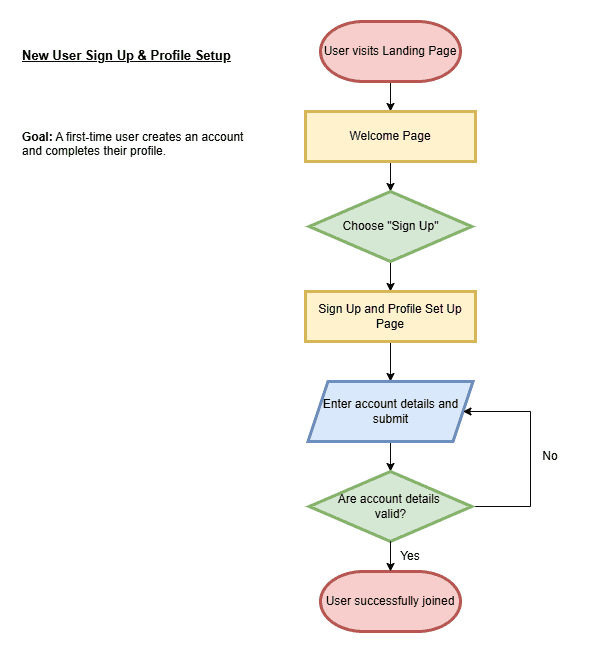

The diagram above was exported from draw.io. Its source (the exported page's mxGraphModel, read from the mxfile embedded in the PNG):
<mxGraphModel dx="2873" dy="1140" grid="1" gridSize="10" guides="1" tooltips="1" connect="1" arrows="1" fold="1" page="1" pageScale="1" pageWidth="827" pageHeight="1169" math="0" shadow="0">
  <root>
    <mxCell id="0" />
    <mxCell id="1" parent="0" />
    <mxCell id="-KWrbXmjJ8pH3gTiaDXW-9" edge="1" parent="1" source="-KWrbXmjJ8pH3gTiaDXW-1" style="edgeStyle=orthogonalEdgeStyle;rounded=0;orthogonalLoop=1;jettySize=auto;html=1;exitX=0.5;exitY=1;exitDx=0;exitDy=0;exitPerimeter=0;entryX=0.5;entryY=0;entryDx=0;entryDy=0;" target="-KWrbXmjJ8pH3gTiaDXW-2">
      <mxGeometry relative="1" as="geometry" />
    </mxCell>
    <mxCell id="-KWrbXmjJ8pH3gTiaDXW-1" parent="1" style="strokeWidth=3;html=1;shape=mxgraph.flowchart.terminator;whiteSpace=wrap;fillColor=#f8cecc;strokeColor=#b85450;" value="User visits Landing Page" vertex="1">
      <mxGeometry height="60" width="140" x="190" y="50" as="geometry" />
    </mxCell>
    <mxCell id="tJMrtOgHdFOVqypcnHYE-6" edge="1" parent="1" source="-KWrbXmjJ8pH3gTiaDXW-2" style="edgeStyle=orthogonalEdgeStyle;rounded=0;orthogonalLoop=1;jettySize=auto;html=1;exitX=0.5;exitY=1;exitDx=0;exitDy=0;entryX=0.5;entryY=0;entryDx=0;entryDy=0;" target="-KWrbXmjJ8pH3gTiaDXW-3">
      <mxGeometry relative="1" as="geometry" />
    </mxCell>
    <mxCell id="-KWrbXmjJ8pH3gTiaDXW-2" parent="1" style="rounded=0;whiteSpace=wrap;html=1;fillColor=#fff2cc;strokeColor=#d6b656;strokeWidth=3;" value="Welcome Page" vertex="1">
      <mxGeometry height="50" width="170" x="175" y="140" as="geometry" />
    </mxCell>
    <mxCell id="tJMrtOgHdFOVqypcnHYE-7" edge="1" parent="1" source="-KWrbXmjJ8pH3gTiaDXW-3" style="edgeStyle=orthogonalEdgeStyle;rounded=0;orthogonalLoop=1;jettySize=auto;html=1;exitX=0.5;exitY=1;exitDx=0;exitDy=0;entryX=0.5;entryY=0;entryDx=0;entryDy=0;" target="tJMrtOgHdFOVqypcnHYE-2">
      <mxGeometry relative="1" as="geometry" />
    </mxCell>
    <mxCell id="-KWrbXmjJ8pH3gTiaDXW-3" parent="1" style="rhombus;whiteSpace=wrap;html=1;fillColor=#d5e8d4;strokeColor=#82b366;strokeWidth=3;" value="Choose &quot;Sign Up&quot;" vertex="1">
      <mxGeometry height="70" width="162.5" x="178.75" y="220" as="geometry" />
    </mxCell>
    <mxCell id="-KWrbXmjJ8pH3gTiaDXW-8" parent="1" style="strokeWidth=3;html=1;shape=mxgraph.flowchart.terminator;whiteSpace=wrap;fillColor=#f8cecc;strokeColor=#b85450;" value="User successfully joined" vertex="1">
      <mxGeometry height="60" width="140" x="190" y="600" as="geometry" />
    </mxCell>
    <mxCell id="-KWrbXmjJ8pH3gTiaDXW-16" parent="1" style="text;whiteSpace=wrap;html=1;" value="&lt;p&gt;&lt;span style=&quot;white-space: pre-wrap;&quot;&gt;&lt;strong style=&quot;white-space: pre-wrap;&quot;&gt;Goal:&lt;/strong&gt; &lt;/span&gt;&lt;span style=&quot;background-color: transparent; color: light-dark(rgb(0, 0, 0), rgb(255, 255, 255));&quot;&gt;A first‑time user creates an account and completes their profile.&lt;/span&gt;&lt;/p&gt;&lt;p&gt;&lt;/p&gt;" vertex="1">
      <mxGeometry height="70" width="230" x="-110" y="140" as="geometry" />
    </mxCell>
    <mxCell id="-KWrbXmjJ8pH3gTiaDXW-17" parent="1" style="text;whiteSpace=wrap;html=1;fontStyle=5;fontSize=13;" value="New User Sign Up &amp;amp; Profile Setup" vertex="1">
      <mxGeometry height="40" width="220" x="-110" y="70" as="geometry" />
    </mxCell>
    <mxCell id="tJMrtOgHdFOVqypcnHYE-8" edge="1" parent="1" source="tJMrtOgHdFOVqypcnHYE-2" style="edgeStyle=orthogonalEdgeStyle;rounded=0;orthogonalLoop=1;jettySize=auto;html=1;exitX=0.5;exitY=1;exitDx=0;exitDy=0;entryX=0.5;entryY=0;entryDx=0;entryDy=0;" target="tJMrtOgHdFOVqypcnHYE-4">
      <mxGeometry relative="1" as="geometry" />
    </mxCell>
    <mxCell id="tJMrtOgHdFOVqypcnHYE-2" parent="1" style="rounded=0;whiteSpace=wrap;html=1;fillColor=#fff2cc;strokeColor=#d6b656;strokeWidth=3;" value="Sign Up and Profile Set Up Page" vertex="1">
      <mxGeometry height="50" width="170" x="175" y="320" as="geometry" />
    </mxCell>
    <mxCell id="tJMrtOgHdFOVqypcnHYE-10" edge="1" parent="1" source="tJMrtOgHdFOVqypcnHYE-4" style="edgeStyle=orthogonalEdgeStyle;rounded=0;orthogonalLoop=1;jettySize=auto;html=1;exitX=0.5;exitY=1;exitDx=0;exitDy=0;entryX=0.5;entryY=0;entryDx=0;entryDy=0;" target="tJMrtOgHdFOVqypcnHYE-5">
      <mxGeometry relative="1" as="geometry" />
    </mxCell>
    <mxCell id="tJMrtOgHdFOVqypcnHYE-4" parent="1" style="shape=parallelogram;perimeter=parallelogramPerimeter;whiteSpace=wrap;html=1;fixedSize=1;fillColor=#dae8fc;strokeColor=#6c8ebf;strokeWidth=3;" value="Enter account details and&lt;div&gt;submit&lt;/div&gt;" vertex="1">
      <mxGeometry height="60" width="165" x="177.5" y="410" as="geometry" />
    </mxCell>
    <mxCell id="tJMrtOgHdFOVqypcnHYE-12" edge="1" parent="1" source="tJMrtOgHdFOVqypcnHYE-5" style="edgeStyle=orthogonalEdgeStyle;rounded=0;orthogonalLoop=1;jettySize=auto;html=1;exitX=1;exitY=0.5;exitDx=0;exitDy=0;entryX=1;entryY=0.5;entryDx=0;entryDy=0;" target="tJMrtOgHdFOVqypcnHYE-4">
      <mxGeometry relative="1" as="geometry">
        <Array as="points">
          <mxPoint x="400" y="535" />
          <mxPoint x="400" y="440" />
        </Array>
        <mxPoint x="380" y="430" as="targetPoint" />
      </mxGeometry>
    </mxCell>
    <mxCell id="tJMrtOgHdFOVqypcnHYE-5" parent="1" style="rhombus;whiteSpace=wrap;html=1;fillColor=#d5e8d4;strokeColor=#82b366;strokeWidth=3;" value="Are account details&amp;nbsp;&lt;div&gt;valid?&lt;/div&gt;" vertex="1">
      <mxGeometry height="70" width="162.5" x="178.75" y="500" as="geometry" />
    </mxCell>
    <mxCell id="tJMrtOgHdFOVqypcnHYE-13" edge="1" parent="1" source="tJMrtOgHdFOVqypcnHYE-5" style="edgeStyle=orthogonalEdgeStyle;rounded=0;orthogonalLoop=1;jettySize=auto;html=1;exitX=0.5;exitY=1;exitDx=0;exitDy=0;entryX=0.5;entryY=0;entryDx=0;entryDy=0;entryPerimeter=0;" target="-KWrbXmjJ8pH3gTiaDXW-8">
      <mxGeometry relative="1" as="geometry" />
    </mxCell>
    <mxCell id="tJMrtOgHdFOVqypcnHYE-14" parent="1" style="text;html=1;whiteSpace=wrap;strokeColor=none;fillColor=none;align=center;verticalAlign=middle;rounded=0;autosize=1;resizable=0;" value="Yes" vertex="1">
      <mxGeometry height="30" width="40" x="260" y="570" as="geometry" />
    </mxCell>
    <mxCell id="tJMrtOgHdFOVqypcnHYE-15" parent="1" style="text;html=1;whiteSpace=wrap;strokeColor=none;fillColor=none;align=center;verticalAlign=middle;rounded=0;autosize=1;resizable=0;" value="No" vertex="1">
      <mxGeometry height="30" width="40" x="400" y="470" as="geometry" />
    </mxCell>
  </root>
</mxGraphModel>